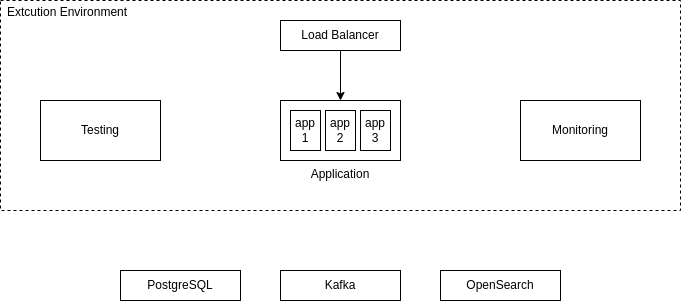

The diagram above was exported from draw.io. Its source (the exported page's mxGraphModel, read from the mxfile embedded in the PNG):
<mxGraphModel dx="1434" dy="754" grid="1" gridSize="10" guides="1" tooltips="1" connect="1" arrows="1" fold="1" page="1" pageScale="1" pageWidth="827" pageHeight="1169" math="0" shadow="0">
  <root>
    <mxCell id="0" />
    <mxCell id="1" parent="0" />
    <mxCell id="VGO8j8CAa_Bhohz1Ryd8-9" value="Extcution Environment" style="rounded=0;whiteSpace=wrap;fillColor=none;dashed=1;labelPosition=center;verticalLabelPosition=middle;align=left;verticalAlign=top;spacingLeft=7;html=1;spacingTop=0;spacing=0;spacingRight=0;" parent="1" vertex="1">
      <mxGeometry x="80" y="20" width="680" height="210" as="geometry" />
    </mxCell>
    <mxCell id="VGO8j8CAa_Bhohz1Ryd8-1" value="Application" style="rounded=0;whiteSpace=wrap;html=1;labelPosition=center;verticalLabelPosition=bottom;align=center;verticalAlign=top;" parent="1" vertex="1">
      <mxGeometry x="360" y="120" width="120" height="60" as="geometry" />
    </mxCell>
    <mxCell id="VGO8j8CAa_Bhohz1Ryd8-2" value="Testing" style="rounded=0;whiteSpace=wrap;html=1;" parent="1" vertex="1">
      <mxGeometry x="120" y="120" width="120" height="60" as="geometry" />
    </mxCell>
    <mxCell id="VGO8j8CAa_Bhohz1Ryd8-3" value="Monitoring" style="rounded=0;whiteSpace=wrap;html=1;" parent="1" vertex="1">
      <mxGeometry x="600" y="120" width="120" height="60" as="geometry" />
    </mxCell>
    <mxCell id="VGO8j8CAa_Bhohz1Ryd8-4" value="app 1" style="rounded=0;whiteSpace=wrap;html=1;" parent="1" vertex="1">
      <mxGeometry x="370" y="130" width="30" height="40" as="geometry" />
    </mxCell>
    <mxCell id="VGO8j8CAa_Bhohz1Ryd8-5" value="app 3" style="rounded=0;whiteSpace=wrap;html=1;" parent="1" vertex="1">
      <mxGeometry x="440" y="130" width="30" height="40" as="geometry" />
    </mxCell>
    <mxCell id="VGO8j8CAa_Bhohz1Ryd8-6" value="app 2" style="rounded=0;whiteSpace=wrap;html=1;" parent="1" vertex="1">
      <mxGeometry x="405" y="130" width="30" height="40" as="geometry" />
    </mxCell>
    <mxCell id="VGO8j8CAa_Bhohz1Ryd8-8" style="edgeStyle=orthogonalEdgeStyle;rounded=0;orthogonalLoop=1;jettySize=auto;html=1;entryX=0.5;entryY=0;entryDx=0;entryDy=0;" parent="1" source="VGO8j8CAa_Bhohz1Ryd8-7" target="VGO8j8CAa_Bhohz1Ryd8-1" edge="1">
      <mxGeometry relative="1" as="geometry" />
    </mxCell>
    <mxCell id="VGO8j8CAa_Bhohz1Ryd8-7" value="Load Balancer" style="rounded=0;whiteSpace=wrap;html=1;" parent="1" vertex="1">
      <mxGeometry x="360" y="40" width="120" height="30" as="geometry" />
    </mxCell>
    <mxCell id="VGO8j8CAa_Bhohz1Ryd8-11" value="Kafka" style="rounded=0;whiteSpace=wrap;html=1;fillColor=default;" parent="1" vertex="1">
      <mxGeometry x="360" y="290" width="120" height="30" as="geometry" />
    </mxCell>
    <mxCell id="VGO8j8CAa_Bhohz1Ryd8-12" value="PostgreSQL" style="rounded=0;whiteSpace=wrap;html=1;fillColor=default;" parent="1" vertex="1">
      <mxGeometry x="200" y="290" width="120" height="30" as="geometry" />
    </mxCell>
    <mxCell id="VGO8j8CAa_Bhohz1Ryd8-15" value="OpenSearch" style="rounded=0;whiteSpace=wrap;html=1;fillColor=default;" parent="1" vertex="1">
      <mxGeometry x="520" y="290" width="120" height="30" as="geometry" />
    </mxCell>
  </root>
</mxGraphModel>